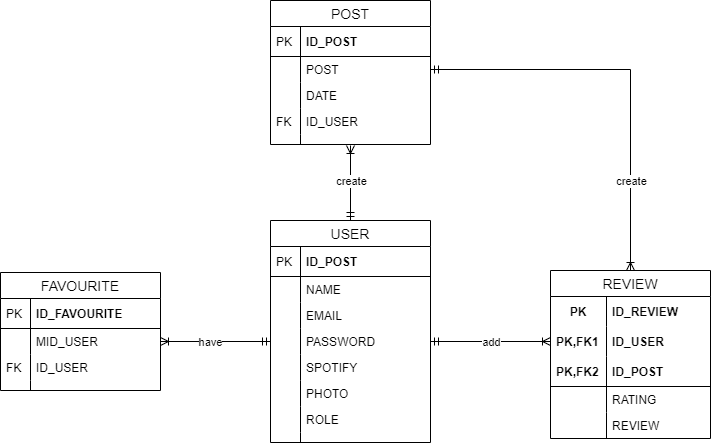

The diagram above was exported from draw.io. Its source (the exported page's mxGraphModel, read from the mxfile embedded in the PNG):
<mxGraphModel dx="1936" dy="806" grid="1" gridSize="10" guides="1" tooltips="1" connect="1" arrows="1" fold="1" page="1" pageScale="1" pageWidth="850" pageHeight="1100" math="0" shadow="0">
  <root>
    <mxCell id="0" />
    <mxCell id="1" parent="0" />
    <mxCell id="UkB5RiUd2QfinJPM-Rde-5" value="POST" style="swimlane;fontStyle=0;childLayout=stackLayout;horizontal=1;startSize=26;horizontalStack=0;resizeParent=1;resizeParentMax=0;resizeLast=0;collapsible=1;marginBottom=0;align=center;fontSize=14;" vertex="1" parent="1">
      <mxGeometry x="170" y="100" width="160" height="144" as="geometry" />
    </mxCell>
    <mxCell id="UkB5RiUd2QfinJPM-Rde-6" value="ID_POST" style="shape=partialRectangle;top=0;left=0;right=0;bottom=1;align=left;verticalAlign=middle;fillColor=none;spacingLeft=34;spacingRight=4;overflow=hidden;rotatable=0;points=[[0,0.5],[1,0.5]];portConstraint=eastwest;dropTarget=0;fontStyle=1;fontSize=12;" vertex="1" parent="UkB5RiUd2QfinJPM-Rde-5">
      <mxGeometry y="26" width="160" height="30" as="geometry" />
    </mxCell>
    <mxCell id="UkB5RiUd2QfinJPM-Rde-7" value="PK" style="shape=partialRectangle;top=0;left=0;bottom=0;fillColor=none;align=left;verticalAlign=middle;spacingLeft=4;spacingRight=4;overflow=hidden;rotatable=0;points=[];portConstraint=eastwest;part=1;fontSize=12;" vertex="1" connectable="0" parent="UkB5RiUd2QfinJPM-Rde-6">
      <mxGeometry width="30" height="30" as="geometry" />
    </mxCell>
    <mxCell id="UkB5RiUd2QfinJPM-Rde-8" value="POST" style="shape=partialRectangle;top=0;left=0;right=0;bottom=0;align=left;verticalAlign=top;fillColor=none;spacingLeft=34;spacingRight=4;overflow=hidden;rotatable=0;points=[[0,0.5],[1,0.5]];portConstraint=eastwest;dropTarget=0;fontSize=12;" vertex="1" parent="UkB5RiUd2QfinJPM-Rde-5">
      <mxGeometry y="56" width="160" height="26" as="geometry" />
    </mxCell>
    <mxCell id="UkB5RiUd2QfinJPM-Rde-9" value="" style="shape=partialRectangle;top=0;left=0;bottom=0;fillColor=none;align=left;verticalAlign=top;spacingLeft=4;spacingRight=4;overflow=hidden;rotatable=0;points=[];portConstraint=eastwest;part=1;fontSize=12;" vertex="1" connectable="0" parent="UkB5RiUd2QfinJPM-Rde-8">
      <mxGeometry width="30" height="26" as="geometry" />
    </mxCell>
    <mxCell id="UkB5RiUd2QfinJPM-Rde-10" value="DATE" style="shape=partialRectangle;top=0;left=0;right=0;bottom=0;align=left;verticalAlign=top;fillColor=none;spacingLeft=34;spacingRight=4;overflow=hidden;rotatable=0;points=[[0,0.5],[1,0.5]];portConstraint=eastwest;dropTarget=0;fontSize=12;" vertex="1" parent="UkB5RiUd2QfinJPM-Rde-5">
      <mxGeometry y="82" width="160" height="26" as="geometry" />
    </mxCell>
    <mxCell id="UkB5RiUd2QfinJPM-Rde-11" value="" style="shape=partialRectangle;top=0;left=0;bottom=0;fillColor=none;align=left;verticalAlign=top;spacingLeft=4;spacingRight=4;overflow=hidden;rotatable=0;points=[];portConstraint=eastwest;part=1;fontSize=12;" vertex="1" connectable="0" parent="UkB5RiUd2QfinJPM-Rde-10">
      <mxGeometry width="30" height="26" as="geometry" />
    </mxCell>
    <mxCell id="UkB5RiUd2QfinJPM-Rde-12" value="ID_USER" style="shape=partialRectangle;top=0;left=0;right=0;bottom=0;align=left;verticalAlign=top;fillColor=none;spacingLeft=34;spacingRight=4;overflow=hidden;rotatable=0;points=[[0,0.5],[1,0.5]];portConstraint=eastwest;dropTarget=0;fontSize=12;" vertex="1" parent="UkB5RiUd2QfinJPM-Rde-5">
      <mxGeometry y="108" width="160" height="26" as="geometry" />
    </mxCell>
    <mxCell id="UkB5RiUd2QfinJPM-Rde-13" value="FK" style="shape=partialRectangle;top=0;left=0;bottom=0;fillColor=none;align=left;verticalAlign=top;spacingLeft=4;spacingRight=4;overflow=hidden;rotatable=0;points=[];portConstraint=eastwest;part=1;fontSize=12;" vertex="1" connectable="0" parent="UkB5RiUd2QfinJPM-Rde-12">
      <mxGeometry width="30" height="26" as="geometry" />
    </mxCell>
    <mxCell id="UkB5RiUd2QfinJPM-Rde-14" value="" style="shape=partialRectangle;top=0;left=0;right=0;bottom=0;align=left;verticalAlign=top;fillColor=none;spacingLeft=34;spacingRight=4;overflow=hidden;rotatable=0;points=[[0,0.5],[1,0.5]];portConstraint=eastwest;dropTarget=0;fontSize=12;" vertex="1" parent="UkB5RiUd2QfinJPM-Rde-5">
      <mxGeometry y="134" width="160" height="10" as="geometry" />
    </mxCell>
    <mxCell id="UkB5RiUd2QfinJPM-Rde-15" value="" style="shape=partialRectangle;top=0;left=0;bottom=0;fillColor=none;align=left;verticalAlign=top;spacingLeft=4;spacingRight=4;overflow=hidden;rotatable=0;points=[];portConstraint=eastwest;part=1;fontSize=12;" vertex="1" connectable="0" parent="UkB5RiUd2QfinJPM-Rde-14">
      <mxGeometry width="30" height="10" as="geometry" />
    </mxCell>
    <mxCell id="UkB5RiUd2QfinJPM-Rde-98" style="edgeStyle=orthogonalEdgeStyle;rounded=0;orthogonalLoop=1;jettySize=auto;html=1;exitX=0.5;exitY=0;exitDx=0;exitDy=0;endArrow=ERoneToMany;endFill=0;startArrow=ERmandOne;startFill=0;" edge="1" parent="1" source="UkB5RiUd2QfinJPM-Rde-29">
      <mxGeometry relative="1" as="geometry">
        <mxPoint x="250" y="245" as="targetPoint" />
      </mxGeometry>
    </mxCell>
    <mxCell id="UkB5RiUd2QfinJPM-Rde-101" value="create" style="edgeLabel;html=1;align=center;verticalAlign=middle;resizable=0;points=[];" vertex="1" connectable="0" parent="UkB5RiUd2QfinJPM-Rde-98">
      <mxGeometry x="0.186" relative="1" as="geometry">
        <mxPoint y="4.29" as="offset" />
      </mxGeometry>
    </mxCell>
    <mxCell id="UkB5RiUd2QfinJPM-Rde-29" value="USER" style="swimlane;fontStyle=0;childLayout=stackLayout;horizontal=1;startSize=26;horizontalStack=0;resizeParent=1;resizeParentMax=0;resizeLast=0;collapsible=1;marginBottom=0;align=center;fontSize=14;" vertex="1" parent="1">
      <mxGeometry x="170" y="320" width="160" height="222" as="geometry" />
    </mxCell>
    <mxCell id="UkB5RiUd2QfinJPM-Rde-30" value="ID_POST" style="shape=partialRectangle;top=0;left=0;right=0;bottom=1;align=left;verticalAlign=middle;fillColor=none;spacingLeft=34;spacingRight=4;overflow=hidden;rotatable=0;points=[[0,0.5],[1,0.5]];portConstraint=eastwest;dropTarget=0;fontStyle=1;fontSize=12;" vertex="1" parent="UkB5RiUd2QfinJPM-Rde-29">
      <mxGeometry y="26" width="160" height="30" as="geometry" />
    </mxCell>
    <mxCell id="UkB5RiUd2QfinJPM-Rde-31" value="PK" style="shape=partialRectangle;top=0;left=0;bottom=0;fillColor=none;align=left;verticalAlign=middle;spacingLeft=4;spacingRight=4;overflow=hidden;rotatable=0;points=[];portConstraint=eastwest;part=1;fontSize=12;" vertex="1" connectable="0" parent="UkB5RiUd2QfinJPM-Rde-30">
      <mxGeometry width="30" height="30" as="geometry" />
    </mxCell>
    <mxCell id="UkB5RiUd2QfinJPM-Rde-32" value="NAME" style="shape=partialRectangle;top=0;left=0;right=0;bottom=0;align=left;verticalAlign=top;fillColor=none;spacingLeft=34;spacingRight=4;overflow=hidden;rotatable=0;points=[[0,0.5],[1,0.5]];portConstraint=eastwest;dropTarget=0;fontSize=12;" vertex="1" parent="UkB5RiUd2QfinJPM-Rde-29">
      <mxGeometry y="56" width="160" height="26" as="geometry" />
    </mxCell>
    <mxCell id="UkB5RiUd2QfinJPM-Rde-33" value="" style="shape=partialRectangle;top=0;left=0;bottom=0;fillColor=none;align=left;verticalAlign=top;spacingLeft=4;spacingRight=4;overflow=hidden;rotatable=0;points=[];portConstraint=eastwest;part=1;fontSize=12;" vertex="1" connectable="0" parent="UkB5RiUd2QfinJPM-Rde-32">
      <mxGeometry width="30" height="26" as="geometry" />
    </mxCell>
    <mxCell id="UkB5RiUd2QfinJPM-Rde-34" value="EMAIL" style="shape=partialRectangle;top=0;left=0;right=0;bottom=0;align=left;verticalAlign=top;fillColor=none;spacingLeft=34;spacingRight=4;overflow=hidden;rotatable=0;points=[[0,0.5],[1,0.5]];portConstraint=eastwest;dropTarget=0;fontSize=12;" vertex="1" parent="UkB5RiUd2QfinJPM-Rde-29">
      <mxGeometry y="82" width="160" height="26" as="geometry" />
    </mxCell>
    <mxCell id="UkB5RiUd2QfinJPM-Rde-35" value="" style="shape=partialRectangle;top=0;left=0;bottom=0;fillColor=none;align=left;verticalAlign=top;spacingLeft=4;spacingRight=4;overflow=hidden;rotatable=0;points=[];portConstraint=eastwest;part=1;fontSize=12;" vertex="1" connectable="0" parent="UkB5RiUd2QfinJPM-Rde-34">
      <mxGeometry width="30" height="26" as="geometry" />
    </mxCell>
    <mxCell id="UkB5RiUd2QfinJPM-Rde-40" value="PASSWORD" style="shape=partialRectangle;top=0;left=0;right=0;bottom=0;align=left;verticalAlign=top;fillColor=none;spacingLeft=34;spacingRight=4;overflow=hidden;rotatable=0;points=[[0,0.5],[1,0.5]];portConstraint=eastwest;dropTarget=0;fontSize=12;" vertex="1" parent="UkB5RiUd2QfinJPM-Rde-29">
      <mxGeometry y="108" width="160" height="26" as="geometry" />
    </mxCell>
    <mxCell id="UkB5RiUd2QfinJPM-Rde-41" value="" style="shape=partialRectangle;top=0;left=0;bottom=0;fillColor=none;align=left;verticalAlign=top;spacingLeft=4;spacingRight=4;overflow=hidden;rotatable=0;points=[];portConstraint=eastwest;part=1;fontSize=12;" vertex="1" connectable="0" parent="UkB5RiUd2QfinJPM-Rde-40">
      <mxGeometry width="30" height="26" as="geometry" />
    </mxCell>
    <mxCell id="UkB5RiUd2QfinJPM-Rde-42" value="SPOTIFY" style="shape=partialRectangle;top=0;left=0;right=0;bottom=0;align=left;verticalAlign=top;fillColor=none;spacingLeft=34;spacingRight=4;overflow=hidden;rotatable=0;points=[[0,0.5],[1,0.5]];portConstraint=eastwest;dropTarget=0;fontSize=12;" vertex="1" parent="UkB5RiUd2QfinJPM-Rde-29">
      <mxGeometry y="134" width="160" height="26" as="geometry" />
    </mxCell>
    <mxCell id="UkB5RiUd2QfinJPM-Rde-43" value="" style="shape=partialRectangle;top=0;left=0;bottom=0;fillColor=none;align=left;verticalAlign=top;spacingLeft=4;spacingRight=4;overflow=hidden;rotatable=0;points=[];portConstraint=eastwest;part=1;fontSize=12;" vertex="1" connectable="0" parent="UkB5RiUd2QfinJPM-Rde-42">
      <mxGeometry width="30" height="26" as="geometry" />
    </mxCell>
    <mxCell id="UkB5RiUd2QfinJPM-Rde-44" value="PHOTO" style="shape=partialRectangle;top=0;left=0;right=0;bottom=0;align=left;verticalAlign=top;fillColor=none;spacingLeft=34;spacingRight=4;overflow=hidden;rotatable=0;points=[[0,0.5],[1,0.5]];portConstraint=eastwest;dropTarget=0;fontSize=12;" vertex="1" parent="UkB5RiUd2QfinJPM-Rde-29">
      <mxGeometry y="160" width="160" height="26" as="geometry" />
    </mxCell>
    <mxCell id="UkB5RiUd2QfinJPM-Rde-45" value="" style="shape=partialRectangle;top=0;left=0;bottom=0;fillColor=none;align=left;verticalAlign=top;spacingLeft=4;spacingRight=4;overflow=hidden;rotatable=0;points=[];portConstraint=eastwest;part=1;fontSize=12;" vertex="1" connectable="0" parent="UkB5RiUd2QfinJPM-Rde-44">
      <mxGeometry width="30" height="26" as="geometry" />
    </mxCell>
    <mxCell id="UkB5RiUd2QfinJPM-Rde-46" value="ROLE" style="shape=partialRectangle;top=0;left=0;right=0;bottom=0;align=left;verticalAlign=top;fillColor=none;spacingLeft=34;spacingRight=4;overflow=hidden;rotatable=0;points=[[0,0.5],[1,0.5]];portConstraint=eastwest;dropTarget=0;fontSize=12;" vertex="1" parent="UkB5RiUd2QfinJPM-Rde-29">
      <mxGeometry y="186" width="160" height="26" as="geometry" />
    </mxCell>
    <mxCell id="UkB5RiUd2QfinJPM-Rde-47" value="" style="shape=partialRectangle;top=0;left=0;bottom=0;fillColor=none;align=left;verticalAlign=top;spacingLeft=4;spacingRight=4;overflow=hidden;rotatable=0;points=[];portConstraint=eastwest;part=1;fontSize=12;" vertex="1" connectable="0" parent="UkB5RiUd2QfinJPM-Rde-46">
      <mxGeometry width="30" height="26" as="geometry" />
    </mxCell>
    <mxCell id="UkB5RiUd2QfinJPM-Rde-38" value="" style="shape=partialRectangle;top=0;left=0;right=0;bottom=0;align=left;verticalAlign=top;fillColor=none;spacingLeft=34;spacingRight=4;overflow=hidden;rotatable=0;points=[[0,0.5],[1,0.5]];portConstraint=eastwest;dropTarget=0;fontSize=12;" vertex="1" parent="UkB5RiUd2QfinJPM-Rde-29">
      <mxGeometry y="212" width="160" height="10" as="geometry" />
    </mxCell>
    <mxCell id="UkB5RiUd2QfinJPM-Rde-39" value="" style="shape=partialRectangle;top=0;left=0;bottom=0;fillColor=none;align=left;verticalAlign=top;spacingLeft=4;spacingRight=4;overflow=hidden;rotatable=0;points=[];portConstraint=eastwest;part=1;fontSize=12;" vertex="1" connectable="0" parent="UkB5RiUd2QfinJPM-Rde-38">
      <mxGeometry width="30" height="10" as="geometry" />
    </mxCell>
    <mxCell id="UkB5RiUd2QfinJPM-Rde-95" style="edgeStyle=orthogonalEdgeStyle;rounded=0;orthogonalLoop=1;jettySize=auto;html=1;exitX=1;exitY=0.5;exitDx=0;exitDy=0;entryX=0;entryY=0.5;entryDx=0;entryDy=0;endArrow=ERoneToMany;endFill=0;startArrow=ERmandOne;startFill=0;" edge="1" parent="1" source="UkB5RiUd2QfinJPM-Rde-40" target="UkB5RiUd2QfinJPM-Rde-72">
      <mxGeometry relative="1" as="geometry" />
    </mxCell>
    <mxCell id="UkB5RiUd2QfinJPM-Rde-103" value="add" style="edgeLabel;html=1;align=center;verticalAlign=middle;resizable=0;points=[];" vertex="1" connectable="0" parent="UkB5RiUd2QfinJPM-Rde-95">
      <mxGeometry x="-0.219" y="3" relative="1" as="geometry">
        <mxPoint x="13.2" y="3" as="offset" />
      </mxGeometry>
    </mxCell>
    <mxCell id="UkB5RiUd2QfinJPM-Rde-65" value="REVIEW" style="swimlane;fontStyle=0;childLayout=stackLayout;horizontal=1;startSize=26;horizontalStack=0;resizeParent=1;resizeParentMax=0;resizeLast=0;collapsible=1;marginBottom=0;align=center;fontSize=14;" vertex="1" parent="1">
      <mxGeometry x="450" y="370" width="160" height="168" as="geometry" />
    </mxCell>
    <mxCell id="UkB5RiUd2QfinJPM-Rde-66" value="ID_REVIEW" style="shape=partialRectangle;top=0;left=0;right=0;bottom=0;align=left;verticalAlign=middle;fillColor=none;spacingLeft=60;spacingRight=4;overflow=hidden;rotatable=0;points=[[0,0.5],[1,0.5]];portConstraint=eastwest;dropTarget=0;fontStyle=1;fontSize=12;" vertex="1" parent="UkB5RiUd2QfinJPM-Rde-65">
      <mxGeometry y="26" width="160" height="30" as="geometry" />
    </mxCell>
    <mxCell id="UkB5RiUd2QfinJPM-Rde-67" value="PK" style="shape=partialRectangle;fontStyle=1;top=0;left=0;bottom=0;fillColor=none;align=center;verticalAlign=middle;spacingLeft=4;spacingRight=4;overflow=hidden;rotatable=0;points=[];portConstraint=eastwest;part=1;fontSize=12;" vertex="1" connectable="0" parent="UkB5RiUd2QfinJPM-Rde-66">
      <mxGeometry width="56" height="30" as="geometry" />
    </mxCell>
    <mxCell id="UkB5RiUd2QfinJPM-Rde-72" value="ID_USER" style="shape=partialRectangle;top=0;left=0;right=0;bottom=0;align=left;verticalAlign=middle;fillColor=none;spacingLeft=60;spacingRight=4;overflow=hidden;rotatable=0;points=[[0,0.5],[1,0.5]];portConstraint=eastwest;dropTarget=0;fontStyle=1;fontSize=12;" vertex="1" parent="UkB5RiUd2QfinJPM-Rde-65">
      <mxGeometry y="56" width="160" height="30" as="geometry" />
    </mxCell>
    <mxCell id="UkB5RiUd2QfinJPM-Rde-73" value="PK,FK1" style="shape=partialRectangle;fontStyle=1;top=0;left=0;bottom=0;fillColor=none;align=left;verticalAlign=middle;spacingLeft=4;spacingRight=4;overflow=hidden;rotatable=0;points=[];portConstraint=eastwest;part=1;fontSize=12;" vertex="1" connectable="0" parent="UkB5RiUd2QfinJPM-Rde-72">
      <mxGeometry width="56" height="30" as="geometry" />
    </mxCell>
    <mxCell id="UkB5RiUd2QfinJPM-Rde-68" value="ID_POST" style="shape=partialRectangle;top=0;left=0;right=0;bottom=1;align=left;verticalAlign=middle;fillColor=none;spacingLeft=60;spacingRight=4;overflow=hidden;rotatable=0;points=[[0,0.5],[1,0.5]];portConstraint=eastwest;dropTarget=0;fontStyle=1;fontSize=12;" vertex="1" parent="UkB5RiUd2QfinJPM-Rde-65">
      <mxGeometry y="86" width="160" height="30" as="geometry" />
    </mxCell>
    <mxCell id="UkB5RiUd2QfinJPM-Rde-69" value="PK,FK2" style="shape=partialRectangle;fontStyle=1;top=0;left=0;bottom=0;fillColor=none;align=left;verticalAlign=middle;spacingLeft=4;spacingRight=4;overflow=hidden;rotatable=0;points=[];portConstraint=eastwest;part=1;fontSize=12;" vertex="1" connectable="0" parent="UkB5RiUd2QfinJPM-Rde-68">
      <mxGeometry width="56" height="30" as="geometry" />
    </mxCell>
    <mxCell id="UkB5RiUd2QfinJPM-Rde-70" value="RATING" style="shape=partialRectangle;top=0;left=0;right=0;bottom=0;align=left;verticalAlign=top;fillColor=none;spacingLeft=60;spacingRight=4;overflow=hidden;rotatable=0;points=[[0,0.5],[1,0.5]];portConstraint=eastwest;dropTarget=0;fontSize=12;" vertex="1" parent="UkB5RiUd2QfinJPM-Rde-65">
      <mxGeometry y="116" width="160" height="26" as="geometry" />
    </mxCell>
    <mxCell id="UkB5RiUd2QfinJPM-Rde-71" value="" style="shape=partialRectangle;top=0;left=0;bottom=0;fillColor=none;align=left;verticalAlign=top;spacingLeft=4;spacingRight=4;overflow=hidden;rotatable=0;points=[];portConstraint=eastwest;part=1;fontSize=12;" vertex="1" connectable="0" parent="UkB5RiUd2QfinJPM-Rde-70">
      <mxGeometry width="56" height="26" as="geometry" />
    </mxCell>
    <mxCell id="UkB5RiUd2QfinJPM-Rde-74" value="REVIEW" style="shape=partialRectangle;top=0;left=0;right=0;bottom=0;align=left;verticalAlign=top;fillColor=none;spacingLeft=60;spacingRight=4;overflow=hidden;rotatable=0;points=[[0,0.5],[1,0.5]];portConstraint=eastwest;dropTarget=0;fontSize=12;" vertex="1" parent="UkB5RiUd2QfinJPM-Rde-65">
      <mxGeometry y="142" width="160" height="26" as="geometry" />
    </mxCell>
    <mxCell id="UkB5RiUd2QfinJPM-Rde-75" value="" style="shape=partialRectangle;top=0;left=0;bottom=0;fillColor=none;align=left;verticalAlign=top;spacingLeft=4;spacingRight=4;overflow=hidden;rotatable=0;points=[];portConstraint=eastwest;part=1;fontSize=12;" vertex="1" connectable="0" parent="UkB5RiUd2QfinJPM-Rde-74">
      <mxGeometry width="56" height="26" as="geometry" />
    </mxCell>
    <mxCell id="UkB5RiUd2QfinJPM-Rde-96" style="edgeStyle=orthogonalEdgeStyle;rounded=0;orthogonalLoop=1;jettySize=auto;html=1;exitX=0;exitY=0.5;exitDx=0;exitDy=0;entryX=1;entryY=0.5;entryDx=0;entryDy=0;endArrow=ERoneToMany;endFill=0;startArrow=ERmandOne;startFill=0;" edge="1" parent="1" source="UkB5RiUd2QfinJPM-Rde-40" target="UkB5RiUd2QfinJPM-Rde-21">
      <mxGeometry relative="1" as="geometry" />
    </mxCell>
    <mxCell id="UkB5RiUd2QfinJPM-Rde-100" value="have" style="edgeLabel;html=1;align=center;verticalAlign=middle;resizable=0;points=[];" vertex="1" connectable="0" parent="UkB5RiUd2QfinJPM-Rde-96">
      <mxGeometry x="0.1403" y="-2" relative="1" as="geometry">
        <mxPoint x="2.8599999999999994" y="2" as="offset" />
      </mxGeometry>
    </mxCell>
    <mxCell id="UkB5RiUd2QfinJPM-Rde-18" value="FAVOURITE" style="swimlane;fontStyle=0;childLayout=stackLayout;horizontal=1;startSize=26;horizontalStack=0;resizeParent=1;resizeParentMax=0;resizeLast=0;collapsible=1;marginBottom=0;align=center;fontSize=14;" vertex="1" parent="1">
      <mxGeometry x="-100" y="372" width="160" height="118" as="geometry" />
    </mxCell>
    <mxCell id="UkB5RiUd2QfinJPM-Rde-19" value="ID_FAVOURITE" style="shape=partialRectangle;top=0;left=0;right=0;bottom=1;align=left;verticalAlign=middle;fillColor=none;spacingLeft=34;spacingRight=4;overflow=hidden;rotatable=0;points=[[0,0.5],[1,0.5]];portConstraint=eastwest;dropTarget=0;fontStyle=1;fontSize=12;" vertex="1" parent="UkB5RiUd2QfinJPM-Rde-18">
      <mxGeometry y="26" width="160" height="30" as="geometry" />
    </mxCell>
    <mxCell id="UkB5RiUd2QfinJPM-Rde-20" value="PK" style="shape=partialRectangle;top=0;left=0;bottom=0;fillColor=none;align=left;verticalAlign=middle;spacingLeft=4;spacingRight=4;overflow=hidden;rotatable=0;points=[];portConstraint=eastwest;part=1;fontSize=12;" vertex="1" connectable="0" parent="UkB5RiUd2QfinJPM-Rde-19">
      <mxGeometry width="30" height="30" as="geometry" />
    </mxCell>
    <mxCell id="UkB5RiUd2QfinJPM-Rde-21" value="MID_USER" style="shape=partialRectangle;top=0;left=0;right=0;bottom=0;align=left;verticalAlign=top;fillColor=none;spacingLeft=34;spacingRight=4;overflow=hidden;rotatable=0;points=[[0,0.5],[1,0.5]];portConstraint=eastwest;dropTarget=0;fontSize=12;" vertex="1" parent="UkB5RiUd2QfinJPM-Rde-18">
      <mxGeometry y="56" width="160" height="26" as="geometry" />
    </mxCell>
    <mxCell id="UkB5RiUd2QfinJPM-Rde-22" value="" style="shape=partialRectangle;top=0;left=0;bottom=0;fillColor=none;align=left;verticalAlign=top;spacingLeft=4;spacingRight=4;overflow=hidden;rotatable=0;points=[];portConstraint=eastwest;part=1;fontSize=12;" vertex="1" connectable="0" parent="UkB5RiUd2QfinJPM-Rde-21">
      <mxGeometry width="30" height="26" as="geometry" />
    </mxCell>
    <mxCell id="UkB5RiUd2QfinJPM-Rde-25" value="ID_USER" style="shape=partialRectangle;top=0;left=0;right=0;bottom=0;align=left;verticalAlign=top;fillColor=none;spacingLeft=34;spacingRight=4;overflow=hidden;rotatable=0;points=[[0,0.5],[1,0.5]];portConstraint=eastwest;dropTarget=0;fontSize=12;" vertex="1" parent="UkB5RiUd2QfinJPM-Rde-18">
      <mxGeometry y="82" width="160" height="26" as="geometry" />
    </mxCell>
    <mxCell id="UkB5RiUd2QfinJPM-Rde-26" value="FK" style="shape=partialRectangle;top=0;left=0;bottom=0;fillColor=none;align=left;verticalAlign=top;spacingLeft=4;spacingRight=4;overflow=hidden;rotatable=0;points=[];portConstraint=eastwest;part=1;fontSize=12;" vertex="1" connectable="0" parent="UkB5RiUd2QfinJPM-Rde-25">
      <mxGeometry width="30" height="26" as="geometry" />
    </mxCell>
    <mxCell id="UkB5RiUd2QfinJPM-Rde-27" value="" style="shape=partialRectangle;top=0;left=0;right=0;bottom=0;align=left;verticalAlign=top;fillColor=none;spacingLeft=34;spacingRight=4;overflow=hidden;rotatable=0;points=[[0,0.5],[1,0.5]];portConstraint=eastwest;dropTarget=0;fontSize=12;" vertex="1" parent="UkB5RiUd2QfinJPM-Rde-18">
      <mxGeometry y="108" width="160" height="10" as="geometry" />
    </mxCell>
    <mxCell id="UkB5RiUd2QfinJPM-Rde-28" value="" style="shape=partialRectangle;top=0;left=0;bottom=0;fillColor=none;align=left;verticalAlign=top;spacingLeft=4;spacingRight=4;overflow=hidden;rotatable=0;points=[];portConstraint=eastwest;part=1;fontSize=12;" vertex="1" connectable="0" parent="UkB5RiUd2QfinJPM-Rde-27">
      <mxGeometry width="30" height="10" as="geometry" />
    </mxCell>
    <mxCell id="UkB5RiUd2QfinJPM-Rde-97" style="edgeStyle=orthogonalEdgeStyle;rounded=0;orthogonalLoop=1;jettySize=auto;html=1;exitX=1;exitY=0.5;exitDx=0;exitDy=0;entryX=0.5;entryY=0;entryDx=0;entryDy=0;endArrow=ERoneToMany;endFill=0;startArrow=ERmandOne;startFill=0;" edge="1" parent="1" source="UkB5RiUd2QfinJPM-Rde-8" target="UkB5RiUd2QfinJPM-Rde-65">
      <mxGeometry relative="1" as="geometry" />
    </mxCell>
    <mxCell id="UkB5RiUd2QfinJPM-Rde-104" value="create" style="edgeLabel;html=1;align=center;verticalAlign=middle;resizable=0;points=[];" vertex="1" connectable="0" parent="UkB5RiUd2QfinJPM-Rde-97">
      <mxGeometry x="-0.0076" y="-77" relative="1" as="geometry">
        <mxPoint x="1.14" y="34" as="offset" />
      </mxGeometry>
    </mxCell>
  </root>
</mxGraphModel>